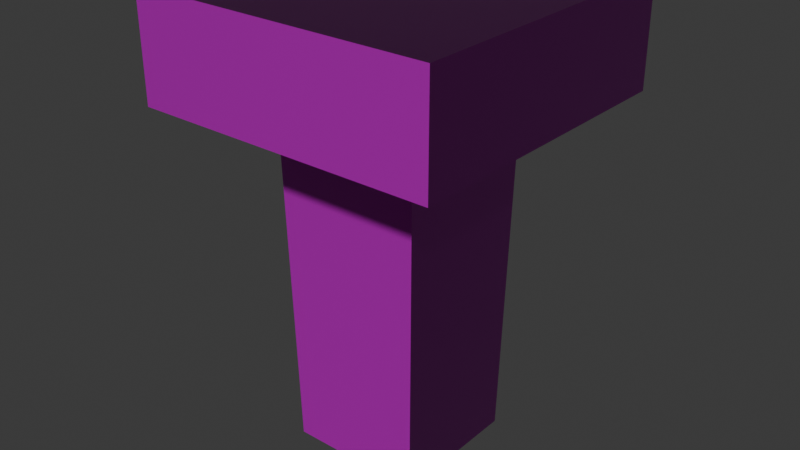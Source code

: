 # Source: screw.blend  (saved by Blender 5.0.119; exported with 4.5.12 LTS)
import bpy
from mathutils import Matrix  # noqa: F401  (used for matrix-valued properties, if any)

bpy.ops.wm.read_factory_settings(use_empty=True)
scene = bpy.context.scene
scene.name = 'Scene'

# ---- collections
col_collection = bpy.data.collections.new('Collection'); scene.collection.children.link(col_collection)

# ---- images (referenced by path relative to the original .blend; pixels are not part of the script)
import os
ASSET_DIR = os.environ.get("B2B_ASSET_DIR", "")  # directory of the original .blend (textures are referenced by path, not embedded)
HERE = os.path.dirname(os.path.abspath(__file__))  # packed textures are extracted next to this script under _unpacked/

def load_image(name, relpath, width, height, colorspace="sRGB"):
    """Load a texture the original file referenced (path relative to the .blend, or extracted next to this script)."""
    p = next((c for c in (os.path.join(HERE, relpath), os.path.join(ASSET_DIR, relpath)) if relpath and os.path.exists(c)), "")
    if p:
        img = bpy.data.images.load(p, check_existing=True)
        img.name = name
    else:  # same state as the original file: an image datablock whose file is absent (Cycles renders it pink)
        img = bpy.data.images.new(name, width, height)
        img.source = "FILE"
        img.filepath = "//" + (relpath or name)
    img.colorspace_settings.name = colorspace
    return img
img_screw_worm_001_height_png = load_image('screw_WORM.001_Height.png', 'textures/screw/screw_WORM.001_Height.png', 1024, 1024, 'Non-Color')
img_screw_worm_001_basecolor_png = load_image('screw_WORM.001_BaseColor.png', 'textures/screw/screw_WORM.001_BaseColor.png', 1024, 1024, 'sRGB')
img_screw_worm_001_metallic_png = load_image('screw_WORM.001_Metallic.png', 'textures/screw/screw_WORM.001_Metallic.png', 1024, 1024, 'Non-Color')
img_screw_worm_001_roughness_png = load_image('screw_WORM.001_Roughness.png', 'textures/screw/screw_WORM.001_Roughness.png', 1024, 1024, 'Non-Color')
img_screw_worm_001_normal_png = load_image('screw_WORM.001_Normal.png', 'textures/screw/screw_WORM.001_Normal.png', 1024, 1024, 'Non-Color')

# ---- materials (node trees are filled in below, after node groups)
mat_worm_001 = bpy.data.materials.new('WORM.001')
mat_worm_001.use_backface_culling_lightprobe_volume = False
mat_worm_001.use_transparent_shadow = False

# ---- material node trees
mat_worm_001.use_nodes = True; mat_worm_001.node_tree.nodes.clear()
_N = mat_worm_001.node_tree.nodes; _L = mat_worm_001.node_tree.links
n0 = _N.new('ShaderNodeBsdfPrincipled'); n0.name = 'Principled BSDF'; n0.location = (10, 300)
n0.distribution = 'GGX'
n0.subsurface_method = 'RANDOM_WALK_SKIN'
n0.inputs[3].default_value = 1.45
n0.inputs[27].default_value = (0.0, 0.0, 0.0, 1.0)
n0.inputs[28].default_value = 1.0
n1 = _N.new('ShaderNodeOutputMaterial'); n1.name = 'Material Output'; n1.location = (300, 300)
n2 = _N.new('ShaderNodeTexImage'); n2.name = 'Image Texture'; n2.location = (84, -876)
n2.label = 'Displacement'
n2.image = img_screw_worm_001_height_png
n3 = _N.new('ShaderNodeDisplacement'); n3.name = 'Displacement'; n3.location = (110, -400)
n4 = _N.new('ShaderNodeTexImage'); n4.name = 'Image Texture.001'; n4.location = (84, -36)
n4.label = 'Base Color'
n4.image = img_screw_worm_001_basecolor_png
n5 = _N.new('ShaderNodeTexImage'); n5.name = 'Image Texture.002'; n5.location = (84, -316)
n5.label = 'Metallic'
n5.image = img_screw_worm_001_metallic_png
n6 = _N.new('ShaderNodeTexImage'); n6.name = 'Image Texture.003'; n6.location = (84, -596)
n6.label = 'Roughness'
n6.image = img_screw_worm_001_roughness_png
n7 = _N.new('ShaderNodeTexImage'); n7.name = 'Image Texture.004'; n7.location = (84, -1156)
n7.label = 'Normal'
n7.image = img_screw_worm_001_normal_png
n8 = _N.new('ShaderNodeNormalMap'); n8.name = 'Normal Map'; n8.location = (-240, -620)
n9 = _N.new('ShaderNodeMapping'); n9.name = 'Mapping'; n9.location = (229, -36)
n10 = _N.new('NodeReroute'); n10.name = 'Reroute'; n10.location = (34, -706)
n10.width = 14
n10.socket_idname = 'NodeSocketVector'
n11 = _N.new('ShaderNodeTexCoord'); n11.name = 'Texture Coordinate'; n11.location = (29, -36)
n12 = _N.new('NodeFrame'); n12.name = 'Frame'; n12.location = (-1269, 336)
n12.label = 'Mapping'
n12.width = 398
n13 = _N.new('NodeFrame'); n13.name = 'Frame.001'; n13.location = (-624, 536)
n13.label = 'Textures'
n13.width = 353
n2.parent = n13
n4.parent = n13
n5.parent = n13
n6.parent = n13
n7.parent = n13
n9.parent = n12
n10.parent = n13
n11.parent = n12
_L.new(n0.outputs[0], n1.inputs[0])
_L.new(n2.outputs[0], n3.inputs[0])
_L.new(n3.outputs[0], n1.inputs[2])
_L.new(n4.outputs[0], n0.inputs[0])
_L.new(n5.outputs[0], n0.inputs[1])
_L.new(n6.outputs[0], n0.inputs[2])
_L.new(n7.outputs[0], n8.inputs[1])
_L.new(n8.outputs[0], n0.inputs[5])
_L.new(n10.outputs[0], n4.inputs[0])
_L.new(n10.outputs[0], n5.inputs[0])
_L.new(n10.outputs[0], n6.inputs[0])
_L.new(n10.outputs[0], n2.inputs[0])
_L.new(n10.outputs[0], n7.inputs[0])
_L.new(n9.outputs[0], n10.inputs[0])
_L.new(n11.outputs[2], n9.inputs[0])
n1.is_active_output = True

# ---- world
world_world = bpy.data.worlds.new('World'); scene.world = world_world
world_world.use_nodes = True; world_world.node_tree.nodes.clear()
_N = world_world.node_tree.nodes; _L = world_world.node_tree.links
n0 = _N.new('ShaderNodeOutputWorld'); n0.name = 'World Output'; n0.location = (200, 100)
n1 = _N.new('ShaderNodeBackground'); n1.name = 'Background'; n1.location = (-200, 100)
n1.inputs[0].default_value = (0.05088, 0.05088, 0.05088, 1.0)
_L.new(n1.outputs[0], n0.inputs[0])
n0.is_active_output = True
world_world.color = (0.05088, 0.05088, 0.05088)
world_world.sun_shadow_jitter_overblur = 0.0

# ---- meshes
me_screw_lod_1 = bpy.data.meshes.new('Screw-LOD-1')
me_screw_lod_1.from_pydata([(-0.025, -0.025, 0.127), (0.025, -0.025, 0.127), (-0.025, 0.025, 0.127), (0.025, 0.025, 0.127), (-0.05, 0.05, 0.15), (-0.05, -0.05, 0.15), (0.05, -0.05, 0.15), (0.05, 0.05, 0.15), (-0.05, 0.05, 0.1154), (-0.05, -0.05, 0.1154), (0.05, -0.05, 0.1154), (0.05, 0.05, 0.1154), (-0.0225, 0.0225, 0.0), (-0.0225, -0.0225, 0.0), (0.0225, -0.0225, 0.0), (0.0225, 0.0225, 0.0)], [], [(3, 1, 14, 15), (5, 6, 7, 4), (10, 11, 7, 6), (8, 9, 5, 4), (11, 8, 4, 7), (9, 10, 6, 5), (8, 11, 10, 9), (0, 2, 12, 13), (2, 3, 15, 12), (1, 0, 13, 14), (12, 15, 14, 13)])
_uv = me_screw_lod_1.uv_layers.new(name='UVMap')
_uv.uv.foreach_set('vector', [0.1216, 0.7273, 0.000115, 0.7225, 0.01834, 0.4141, 0.1277, 0.4184, 0.7722, 0.6086, 0.5533, 0.6086, 0.5533, 0.3898, 0.7722, 0.3898, 0.3344, 0.314, 0.5533, 0.314, 0.5533, 0.3898, 0.3344, 0.3898, 0.7722, 0.314, 0.9911, 0.314, 0.9911, 0.3898, 0.7722, 0.3898, 0.5533, 0.314, 0.7722, 0.314, 0.7722, 0.3898, 0.5533, 0.3898, 0.7722, 0.09514, 0.5533, 0.09514, 0.5533, 0.01937, 0.7722, 0.01937, 0.7722, 0.314, 0.5533, 0.314, 0.5533, 0.09514, 0.7722, 0.09514, 0.3647, 0.7225, 0.2432, 0.7273, 0.2371, 0.4184, 0.3465, 0.4141, 0.2432, 0.7273, 0.1216, 0.7273, 0.1277, 0.4184, 0.2371, 0.4184, 0.1216, 0.000115, 0.2432, 0.000115, 0.2371, 0.309, 0.1277, 0.309, 0.2371, 0.4184, 0.1277, 0.4184, 0.1277, 0.309, 0.2371, 0.309])
me_screw_lod_1.materials.append(mat_worm_001)
me_screw_lod_1.update()

# ---- objects
ob_screw_lod_1 = bpy.data.objects.new('Screw-LOD-1', me_screw_lod_1)

# ---- transforms, parenting, visibility, modifiers, constraints
ob_screw_lod_1.location = (0.0, 0.0, 0.0)

# ---- collection membership
col_collection.objects.link(ob_screw_lod_1)

# ---- scene / render settings (as saved in the file)
scene.frame_start = 1; scene.frame_end = 250; scene.frame_set(1)
scene.render.engine = 'BLENDER_EEVEE_NEXT'
scene.render.bake_bias = 0.0
scene.render.bake_samples = 0
scene.cycles.sampling_pattern = 'TABULATED_SOBOL'
scene.eevee.use_volume_custom_range = False
bpy.context.view_layer.update()

# ---- added for rendering (the .blend has no active camera and no usable light): camera, sun
cam_auto = bpy.data.cameras.new('AutoCamera')
cam_auto.lens = 50.0
cam_auto.sensor_width = 36.0
cam_auto.clip_end = 1000.0
ob_auto_camera = bpy.data.objects.new('AutoCamera', cam_auto)
scene.collection.objects.link(ob_auto_camera)
ob_auto_camera.location = (0.19074, -0.228888, 0.227592)
ob_auto_camera.rotation_euler = (1.09748, -7.21219e-08, 0.694738)
scene.camera = ob_auto_camera
light_auto_sun = bpy.data.lights.new('AutoSun', 'SUN')
light_auto_sun.energy = 3.0
light_auto_sun.angle = 0.0523599
ob_auto_sun = bpy.data.objects.new('AutoSun', light_auto_sun)
scene.collection.objects.link(ob_auto_sun)
ob_auto_sun.rotation_euler = (0.872665, 0.174533, 0.523599)
bpy.context.view_layer.update()
